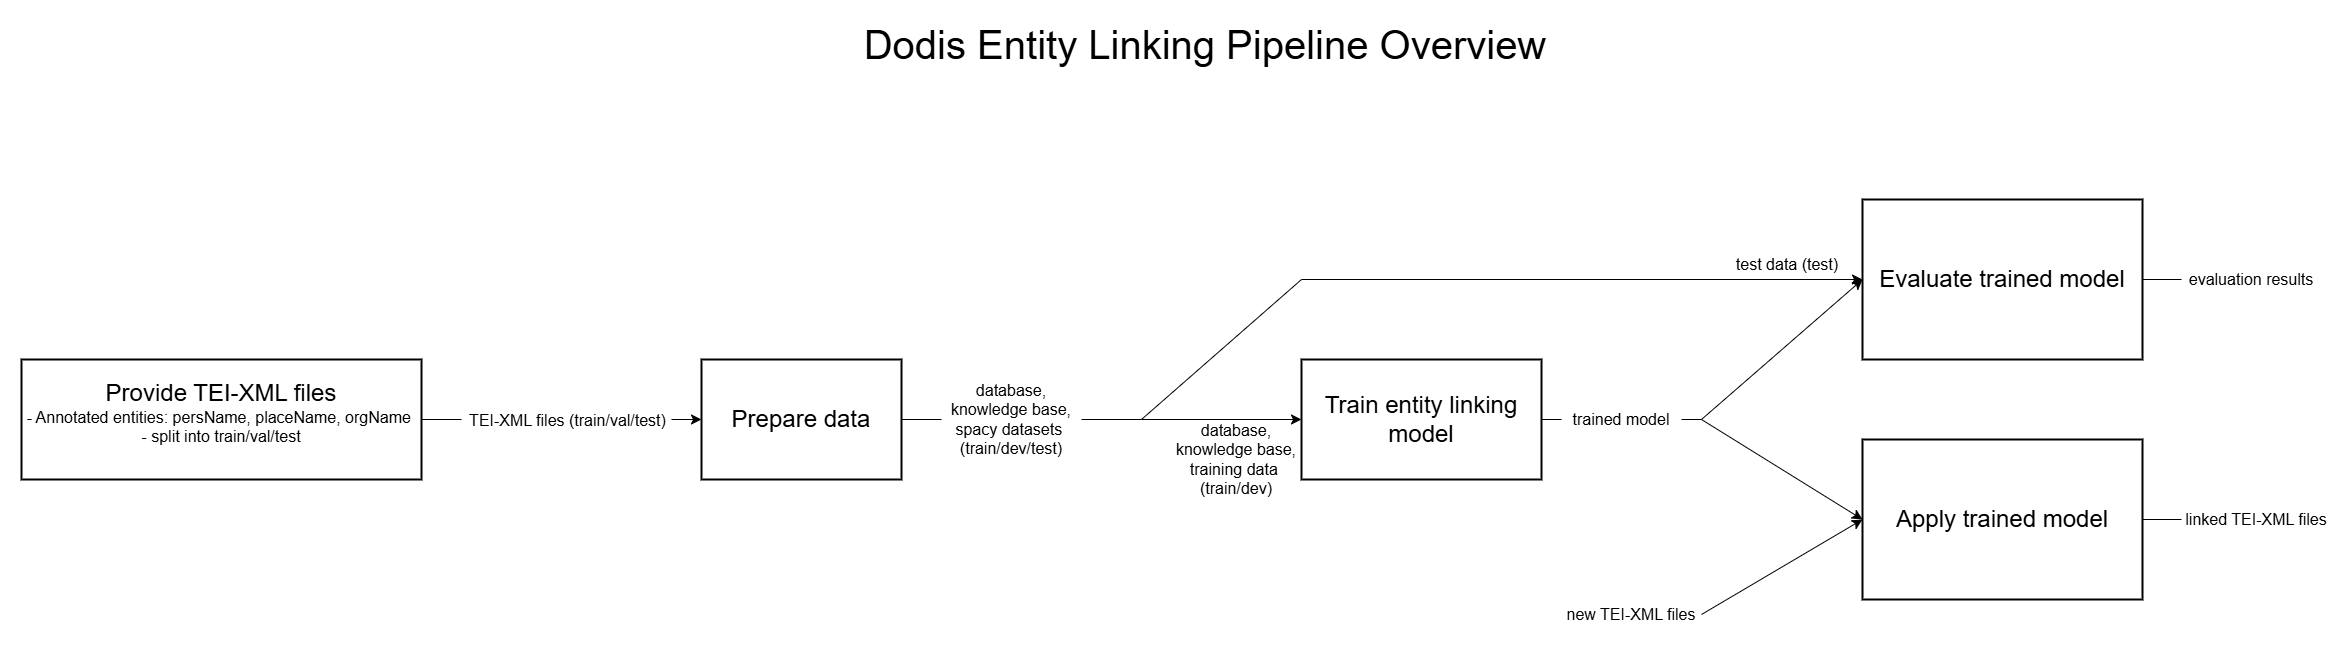

The diagram above was exported from draw.io. Its source (the exported page's mxGraphModel, read from the mxfile embedded in the PNG):
<mxGraphModel dx="3580" dy="1538" grid="1" gridSize="10" guides="1" tooltips="1" connect="1" arrows="1" fold="1" page="1" pageScale="1" pageWidth="827" pageHeight="1169" math="0" shadow="0">
  <root>
    <mxCell id="0" />
    <mxCell id="1" parent="0" />
    <UserObject label="&lt;div&gt;&lt;span style=&quot;background-color: transparent; color: light-dark(rgb(0, 0, 0), rgb(255, 255, 255));&quot;&gt;&lt;font style=&quot;font-size: 24px;&quot;&gt;Provide TEI-XML files&lt;/font&gt;&lt;/span&gt;&lt;/div&gt;&lt;div&gt;&lt;span style=&quot;background-color: transparent; color: light-dark(rgb(0, 0, 0), rgb(255, 255, 255));&quot;&gt;&lt;font style=&quot;font-size: 16px;&quot;&gt;- Annotated entities: persName, placeName, orgName&amp;nbsp;&lt;/font&gt;&lt;/span&gt;&lt;/div&gt;&lt;div&gt;&lt;span style=&quot;background-color: transparent; color: light-dark(rgb(0, 0, 0), rgb(255, 255, 255));&quot;&gt;&lt;font style=&quot;font-size: 16px;&quot;&gt;- split into train/val/test&lt;/font&gt;&lt;/span&gt;&lt;/div&gt;&lt;div&gt;&lt;div&gt;&lt;br&gt;&lt;/div&gt;&lt;/div&gt;" link="TEI-XML (train/val/test)&#10;data/dodis_transcription_xml/&#10;(optional) download_dodis_xml.py" id="DXYtHepidOv7l7Lez66j-1">
      <mxCell parent="1" style="rounded=0;whiteSpace=wrap;html=1;strokeWidth=2;labelBackgroundColor=none;" vertex="1">
        <mxGeometry height="120" width="400" x="-770" y="540" as="geometry" />
      </mxCell>
    </UserObject>
    <UserObject label="&lt;font style=&quot;font-size: 24px;&quot;&gt;Prepare data&lt;/font&gt;" link="Prepare training artifacts&#10;DB: dodis_entities.db&#10;Train data: dodis_*.spacy&#10;KB: dodis_entities.kb&#10;(build_dodis_*.py)" id="DXYtHepidOv7l7Lez66j-2">
      <mxCell parent="1" style="rounded=0;whiteSpace=wrap;html=1;strokeWidth=2;labelBackgroundColor=none;" vertex="1">
        <mxGeometry height="120" width="200" x="-90" y="540" as="geometry" />
      </mxCell>
    </UserObject>
    <UserObject label="&lt;font style=&quot;font-size: 24px;&quot;&gt;Evaluate trained model&lt;/font&gt;" link="Train, evaluate, apply&#10;spacy train → model-best&#10;evaluate_dodis.py → metrics&#10;link_tei.py → linked TEI" id="DXYtHepidOv7l7Lez66j-3">
      <mxCell parent="1" style="rounded=0;whiteSpace=wrap;html=1;strokeWidth=2;labelBackgroundColor=none;" vertex="1">
        <mxGeometry height="160" width="280" x="1071" y="380" as="geometry" />
      </mxCell>
    </UserObject>
    <mxCell id="DXYtHepidOv7l7Lez66j-8" parent="1" style="text;html=1;whiteSpace=wrap;strokeColor=none;fillColor=none;align=center;verticalAlign=middle;rounded=0;labelBackgroundColor=none;" value="&lt;font style=&quot;font-size: 40px;&quot;&gt;Dodis Entity Linking Pipeline Overview&lt;/font&gt;" vertex="1">
      <mxGeometry height="30" width="690" x="69" y="210" as="geometry" />
    </mxCell>
    <mxCell id="gEP8G-r9mNEuMn0KItFE-3" edge="1" parent="1" style="endArrow=classic;html=1;rounded=0;fontSize=12;startSize=8;endSize=8;curved=1;labelBackgroundColor=none;fontColor=default;" value="">
      <mxGeometry height="50" relative="1" width="50" as="geometry">
        <mxPoint x="350" y="600" as="sourcePoint" />
        <mxPoint x="510" y="600" as="targetPoint" />
      </mxGeometry>
    </mxCell>
    <UserObject label="&lt;font style=&quot;font-size: 24px;&quot;&gt;Train entity linking model&lt;/font&gt;" link="Train, evaluate, apply&#10;spacy train → model-best&#10;evaluate_dodis.py → metrics&#10;link_tei.py → linked TEI" id="gEP8G-r9mNEuMn0KItFE-4">
      <mxCell parent="1" style="rounded=0;whiteSpace=wrap;html=1;strokeWidth=2;labelBackgroundColor=none;" vertex="1">
        <mxGeometry height="120" width="240" x="510" y="540" as="geometry" />
      </mxCell>
    </UserObject>
    <UserObject label="&lt;font style=&quot;font-size: 24px;&quot;&gt;Apply trained model&lt;/font&gt;" link="Train, evaluate, apply&#10;spacy train → model-best&#10;evaluate_dodis.py → metrics&#10;link_tei.py → linked TEI" id="gEP8G-r9mNEuMn0KItFE-6">
      <mxCell parent="1" style="rounded=0;whiteSpace=wrap;html=1;strokeWidth=2;labelBackgroundColor=none;" vertex="1">
        <mxGeometry height="160" width="280" x="1071" y="620" as="geometry" />
      </mxCell>
    </UserObject>
    <mxCell id="gEP8G-r9mNEuMn0KItFE-8" edge="1" parent="1" style="endArrow=classic;html=1;rounded=0;fontSize=12;startSize=8;endSize=8;curved=1;entryX=0;entryY=0.5;entryDx=0;entryDy=0;labelBackgroundColor=none;fontColor=default;" target="DXYtHepidOv7l7Lez66j-3" value="">
      <mxGeometry relative="1" as="geometry">
        <mxPoint x="910" y="600" as="sourcePoint" />
        <mxPoint x="1480" y="440" as="targetPoint" />
      </mxGeometry>
    </mxCell>
    <mxCell id="gEP8G-r9mNEuMn0KItFE-10" edge="1" parent="1" style="endArrow=classic;html=1;rounded=0;fontSize=12;startSize=8;endSize=8;curved=1;entryX=0;entryY=0.5;entryDx=0;entryDy=0;labelBackgroundColor=none;fontColor=default;" target="gEP8G-r9mNEuMn0KItFE-6" value="">
      <mxGeometry relative="1" as="geometry">
        <mxPoint x="910" y="600" as="sourcePoint" />
        <mxPoint x="1560" y="620" as="targetPoint" />
      </mxGeometry>
    </mxCell>
    <mxCell id="gEP8G-r9mNEuMn0KItFE-16" edge="1" parent="1" style="endArrow=none;html=1;rounded=0;fontSize=12;startSize=8;endSize=8;curved=1;labelBackgroundColor=none;fontColor=default;" value="">
      <mxGeometry height="50" relative="1" width="50" as="geometry">
        <mxPoint x="350" y="600" as="sourcePoint" />
        <mxPoint x="510" y="460" as="targetPoint" />
      </mxGeometry>
    </mxCell>
    <mxCell id="gEP8G-r9mNEuMn0KItFE-17" edge="1" parent="1" style="endArrow=classic;html=1;rounded=0;fontSize=12;startSize=8;endSize=8;curved=1;entryX=0;entryY=0.5;entryDx=0;entryDy=0;labelBackgroundColor=none;fontColor=default;" target="DXYtHepidOv7l7Lez66j-3" value="">
      <mxGeometry height="50" relative="1" width="50" as="geometry">
        <mxPoint x="510" y="460" as="sourcePoint" />
        <mxPoint x="960" y="420" as="targetPoint" />
      </mxGeometry>
    </mxCell>
    <mxCell id="gEP8G-r9mNEuMn0KItFE-23" parent="1" style="text;html=1;whiteSpace=wrap;strokeColor=none;fillColor=none;align=center;verticalAlign=middle;rounded=0;fontSize=16;labelBackgroundColor=none;" value="database,&lt;div&gt;knowledge base,&lt;/div&gt;&lt;div&gt;training data&amp;nbsp;&lt;/div&gt;&lt;div&gt;(train/dev)&lt;/div&gt;" vertex="1">
      <mxGeometry height="80" width="130" x="380" y="600" as="geometry" />
    </mxCell>
    <mxCell id="gEP8G-r9mNEuMn0KItFE-24" parent="1" style="text;html=1;whiteSpace=wrap;strokeColor=none;fillColor=none;align=center;verticalAlign=middle;rounded=0;fontSize=16;rotation=0;labelBackgroundColor=none;" value="test data (test)" vertex="1">
      <mxGeometry height="30" width="150" x="921" y="430" as="geometry" />
    </mxCell>
    <mxCell id="gEP8G-r9mNEuMn0KItFE-31" edge="1" parent="1" source="gEP8G-r9mNEuMn0KItFE-18" style="endArrow=none;html=1;rounded=0;fontSize=12;startSize=8;endSize=8;curved=1;exitX=1;exitY=0.5;exitDx=0;exitDy=0;labelBackgroundColor=none;fontColor=default;" value="">
      <mxGeometry height="50" relative="1" width="50" as="geometry">
        <mxPoint x="430" y="620" as="sourcePoint" />
        <mxPoint x="350" y="600" as="targetPoint" />
      </mxGeometry>
    </mxCell>
    <mxCell id="gEP8G-r9mNEuMn0KItFE-32" edge="1" parent="1" source="DXYtHepidOv7l7Lez66j-2" style="endArrow=none;html=1;rounded=0;fontSize=12;startSize=8;endSize=8;curved=1;exitX=1;exitY=0.5;exitDx=0;exitDy=0;labelBackgroundColor=none;fontColor=default;" target="gEP8G-r9mNEuMn0KItFE-18" value="">
      <mxGeometry height="50" relative="1" width="50" as="geometry">
        <mxPoint x="160" y="600" as="sourcePoint" />
        <mxPoint x="510" y="600" as="targetPoint" />
      </mxGeometry>
    </mxCell>
    <mxCell id="gEP8G-r9mNEuMn0KItFE-18" parent="1" style="text;html=1;whiteSpace=wrap;strokeColor=none;fillColor=none;align=center;verticalAlign=middle;rounded=0;fontSize=16;labelBackgroundColor=none;" value="database,&lt;div&gt;knowledge base,&lt;/div&gt;&lt;div&gt;spacy datasets&amp;nbsp;&lt;/div&gt;&lt;div&gt;(train/dev/test)&lt;/div&gt;" vertex="1">
      <mxGeometry height="80" width="140" x="150" y="560" as="geometry" />
    </mxCell>
    <mxCell id="gEP8G-r9mNEuMn0KItFE-33" edge="1" parent="1" source="gEP8G-r9mNEuMn0KItFE-34" style="endArrow=classic;html=1;rounded=0;fontSize=12;startSize=8;endSize=8;curved=1;entryX=0;entryY=0.5;entryDx=0;entryDy=0;exitX=1;exitY=0.5;exitDx=0;exitDy=0;labelBackgroundColor=none;fontColor=default;" target="gEP8G-r9mNEuMn0KItFE-6" value="">
      <mxGeometry height="50" relative="1" width="50" as="geometry">
        <mxPoint x="1350" y="820" as="sourcePoint" />
        <mxPoint x="1300" y="710" as="targetPoint" />
      </mxGeometry>
    </mxCell>
    <mxCell id="gEP8G-r9mNEuMn0KItFE-34" parent="1" style="text;html=1;whiteSpace=wrap;strokeColor=none;fillColor=none;align=center;verticalAlign=middle;rounded=0;fontSize=16;labelBackgroundColor=none;" value="new TEI-XML files" vertex="1">
      <mxGeometry height="30" width="140" x="770" y="780" as="geometry" />
    </mxCell>
    <mxCell id="gEP8G-r9mNEuMn0KItFE-38" edge="1" parent="1" source="gEP8G-r9mNEuMn0KItFE-14" style="endArrow=none;html=1;rounded=0;fontSize=12;startSize=8;endSize=8;curved=1;exitX=1;exitY=0.5;exitDx=0;exitDy=0;labelBackgroundColor=none;fontColor=default;" value="">
      <mxGeometry height="50" relative="1" width="50" as="geometry">
        <mxPoint x="770" y="530" as="sourcePoint" />
        <mxPoint x="910" y="600" as="targetPoint" />
      </mxGeometry>
    </mxCell>
    <mxCell id="gEP8G-r9mNEuMn0KItFE-39" edge="1" parent="1" source="gEP8G-r9mNEuMn0KItFE-4" style="endArrow=none;html=1;rounded=0;fontSize=12;startSize=8;endSize=8;curved=1;exitX=1;exitY=0.5;exitDx=0;exitDy=0;labelBackgroundColor=none;fontColor=default;" target="gEP8G-r9mNEuMn0KItFE-14" value="">
      <mxGeometry height="50" relative="1" width="50" as="geometry">
        <mxPoint x="750" y="600" as="sourcePoint" />
        <mxPoint x="1340" y="600" as="targetPoint" />
      </mxGeometry>
    </mxCell>
    <mxCell id="gEP8G-r9mNEuMn0KItFE-14" parent="1" style="text;html=1;whiteSpace=wrap;strokeColor=none;fillColor=none;align=center;verticalAlign=middle;rounded=0;fontSize=16;labelBackgroundColor=none;" value="trained model" vertex="1">
      <mxGeometry height="30" width="120" x="770" y="585" as="geometry" />
    </mxCell>
    <mxCell id="gEP8G-r9mNEuMn0KItFE-46" edge="1" parent="1" style="endArrow=classic;html=1;rounded=0;fontSize=12;startSize=8;endSize=8;curved=1;entryX=0;entryY=0.5;entryDx=0;entryDy=0;" target="DXYtHepidOv7l7Lez66j-2" value="">
      <mxGeometry relative="1" as="geometry">
        <mxPoint x="-120" y="600" as="sourcePoint" />
        <mxPoint x="-180" y="585" as="targetPoint" />
      </mxGeometry>
    </mxCell>
    <mxCell id="gEP8G-r9mNEuMn0KItFE-47" connectable="0" parent="gEP8G-r9mNEuMn0KItFE-46" style="edgeLabel;resizable=0;html=1;;align=center;verticalAlign=middle;labelBackgroundColor=none;" value="&lt;span style=&quot;font-size: 16px;&quot;&gt;TEI-XML files (train/val/test)&lt;/span&gt;" vertex="1">
      <mxGeometry relative="1" as="geometry">
        <mxPoint x="-120" as="offset" />
      </mxGeometry>
    </mxCell>
    <mxCell id="gEP8G-r9mNEuMn0KItFE-50" edge="1" parent="1" style="endArrow=none;html=1;rounded=0;fontSize=12;startSize=8;endSize=8;curved=1;exitX=1;exitY=0.5;exitDx=0;exitDy=0;" value="">
      <mxGeometry height="50" relative="1" width="50" as="geometry">
        <mxPoint x="-370" y="600" as="sourcePoint" />
        <mxPoint x="-330" y="600" as="targetPoint" />
      </mxGeometry>
    </mxCell>
    <mxCell id="gEP8G-r9mNEuMn0KItFE-53" parent="1" style="text;html=1;whiteSpace=wrap;strokeColor=none;fillColor=none;align=center;verticalAlign=middle;rounded=0;fontSize=16;" value="evaluation results" vertex="1">
      <mxGeometry height="30" width="140" x="1390" y="445" as="geometry" />
    </mxCell>
    <mxCell id="gEP8G-r9mNEuMn0KItFE-54" parent="1" style="text;html=1;whiteSpace=wrap;strokeColor=none;fillColor=none;align=center;verticalAlign=middle;rounded=0;fontSize=16;" value="linked TEI-XML files" vertex="1">
      <mxGeometry height="30" width="150" x="1390" y="685" as="geometry" />
    </mxCell>
    <mxCell id="gEP8G-r9mNEuMn0KItFE-55" edge="1" parent="1" source="gEP8G-r9mNEuMn0KItFE-53" style="endArrow=none;html=1;rounded=0;fontSize=12;startSize=8;endSize=8;curved=1;entryX=1;entryY=0.5;entryDx=0;entryDy=0;exitX=0;exitY=0.5;exitDx=0;exitDy=0;" target="DXYtHepidOv7l7Lez66j-3" value="">
      <mxGeometry height="50" relative="1" width="50" as="geometry">
        <mxPoint x="1360" y="590" as="sourcePoint" />
        <mxPoint x="1410" y="540" as="targetPoint" />
      </mxGeometry>
    </mxCell>
    <mxCell id="gEP8G-r9mNEuMn0KItFE-56" edge="1" parent="1" source="gEP8G-r9mNEuMn0KItFE-6" style="endArrow=none;html=1;rounded=0;fontSize=12;startSize=8;endSize=8;curved=1;exitX=1;exitY=0.5;exitDx=0;exitDy=0;entryX=0;entryY=0.5;entryDx=0;entryDy=0;" target="gEP8G-r9mNEuMn0KItFE-54" value="">
      <mxGeometry height="50" relative="1" width="50" as="geometry">
        <mxPoint x="1370" y="610" as="sourcePoint" />
        <mxPoint x="1420" y="560" as="targetPoint" />
      </mxGeometry>
    </mxCell>
  </root>
</mxGraphModel>